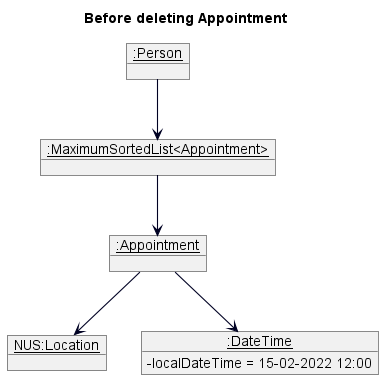

The diagram above was rendered by PlantUML. Its source (embedded in the PNG):
@startuml
skinparam arrowThickness 1.1
skinparam arrowColor #000123
skinparam classBackgroundColor MODEL_COLOR
skinparam classAttributeIconSize 0
show fields

title Before deleting Appointment

object "__:Person__" as person {
}
object "__:MaximumSortedList<Appointment>__" as appointmentList {
}

object "__:Appointment__" as appointment {

}

object "__NUS:Location__" as location {
}

object "__:DateTime__" as dateTime {
 - localDateTime = 15-02-2022 12:00
}


person --> appointmentList
appointmentList --> appointment
appointment --> location
appointment --> dateTime

@enduml